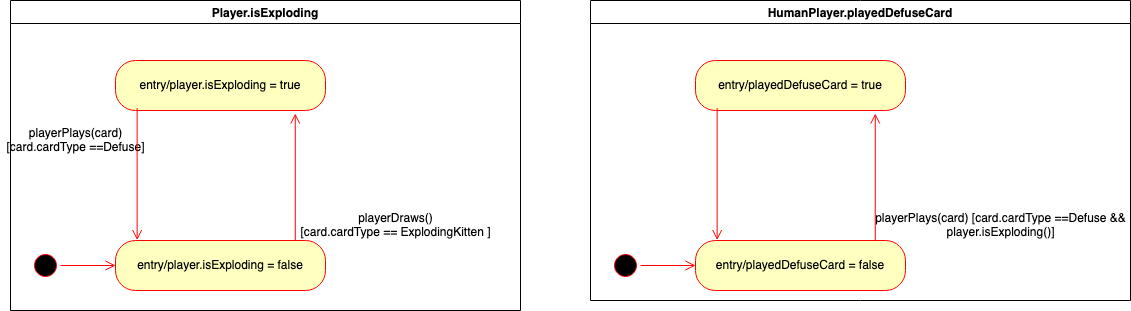

The diagram above was exported from draw.io. Its source (the exported page's mxGraphModel, read from the mxfile embedded in the PNG):
<mxGraphModel dx="2891" dy="626" grid="1" gridSize="10" guides="1" tooltips="1" connect="1" arrows="1" fold="1" page="1" pageScale="1" pageWidth="1920" pageHeight="1200" math="0" shadow="0">
  <root>
    <mxCell id="KGVfi9b3Yqpa24JWYTA8-0" />
    <mxCell id="KGVfi9b3Yqpa24JWYTA8-1" parent="KGVfi9b3Yqpa24JWYTA8-0" />
    <mxCell id="wFm944AogC-Pcq_RL69_-0" value="Player.isExploding" style="swimlane;" parent="KGVfi9b3Yqpa24JWYTA8-1" vertex="1">
      <mxGeometry x="-1440" y="420" width="510" height="310" as="geometry">
        <mxRectangle x="860" y="745" width="140" height="23" as="alternateBounds" />
      </mxGeometry>
    </mxCell>
    <mxCell id="wFm944AogC-Pcq_RL69_-1" value="" style="ellipse;html=1;shape=startState;fillColor=#000000;strokeColor=#ff0000;" parent="wFm944AogC-Pcq_RL69_-0" vertex="1">
      <mxGeometry x="20" y="250" width="30" height="30" as="geometry" />
    </mxCell>
    <mxCell id="wFm944AogC-Pcq_RL69_-2" value="&lt;div&gt;playerDraws()&lt;/div&gt;&lt;div&gt; [card.cardType == ExplodingKitten ]&lt;/div&gt;" style="text;html=1;align=center;verticalAlign=middle;resizable=0;points=[];autosize=1;" parent="wFm944AogC-Pcq_RL69_-0" vertex="1">
      <mxGeometry x="280" y="210" width="210" height="30" as="geometry" />
    </mxCell>
    <mxCell id="wFm944AogC-Pcq_RL69_-3" value="&lt;div&gt;playerPlays(card) &lt;br&gt;&lt;/div&gt;&lt;div&gt;[card.cardType ==Defuse]&lt;/div&gt;" style="text;html=1;align=center;verticalAlign=middle;resizable=0;points=[];autosize=1;" parent="wFm944AogC-Pcq_RL69_-0" vertex="1">
      <mxGeometry x="-10" y="125" width="150" height="30" as="geometry" />
    </mxCell>
    <mxCell id="wFm944AogC-Pcq_RL69_-4" value="entry/player.isExploding = true" style="rounded=1;whiteSpace=wrap;html=1;arcSize=40;fontColor=#000000;fillColor=#ffffc0;strokeColor=#ff0000;" parent="wFm944AogC-Pcq_RL69_-0" vertex="1">
      <mxGeometry x="105" y="60" width="210" height="50" as="geometry" />
    </mxCell>
    <mxCell id="wFm944AogC-Pcq_RL69_-5" value="entry/player.isExploding = false" style="rounded=1;whiteSpace=wrap;html=1;arcSize=40;fontColor=#000000;fillColor=#ffffc0;strokeColor=#ff0000;" parent="wFm944AogC-Pcq_RL69_-0" vertex="1">
      <mxGeometry x="105" y="240" width="210" height="50" as="geometry" />
    </mxCell>
    <mxCell id="wFm944AogC-Pcq_RL69_-6" value="" style="edgeStyle=orthogonalEdgeStyle;html=1;verticalAlign=bottom;endArrow=open;endSize=8;strokeColor=#ff0000;exitX=0.103;exitY=0.95;exitDx=0;exitDy=0;exitPerimeter=0;entryX=0.103;entryY=-0.007;entryDx=0;entryDy=0;entryPerimeter=0;" parent="wFm944AogC-Pcq_RL69_-0" source="wFm944AogC-Pcq_RL69_-4" target="wFm944AogC-Pcq_RL69_-5" edge="1">
      <mxGeometry relative="1" as="geometry">
        <mxPoint x="-35" y="285" as="targetPoint" />
        <mxPoint x="125" y="245" as="sourcePoint" />
      </mxGeometry>
    </mxCell>
    <mxCell id="wFm944AogC-Pcq_RL69_-7" value="" style="edgeStyle=orthogonalEdgeStyle;html=1;verticalAlign=bottom;endArrow=open;endSize=8;strokeColor=#ff0000;exitX=0.856;exitY=0;exitDx=0;exitDy=0;exitPerimeter=0;entryX=0.856;entryY=1.06;entryDx=0;entryDy=0;entryPerimeter=0;" parent="wFm944AogC-Pcq_RL69_-0" source="wFm944AogC-Pcq_RL69_-5" target="wFm944AogC-Pcq_RL69_-4" edge="1">
      <mxGeometry relative="1" as="geometry">
        <mxPoint x="284.99999999999955" y="245" as="targetPoint" />
        <mxPoint x="284.99999999999955" y="377.1500000000001" as="sourcePoint" />
        <Array as="points" />
      </mxGeometry>
    </mxCell>
    <mxCell id="wFm944AogC-Pcq_RL69_-8" value="" style="edgeStyle=orthogonalEdgeStyle;html=1;verticalAlign=bottom;endArrow=open;endSize=8;strokeColor=#ff0000;entryX=0;entryY=0.5;entryDx=0;entryDy=0;" parent="wFm944AogC-Pcq_RL69_-0" source="wFm944AogC-Pcq_RL69_-1" target="wFm944AogC-Pcq_RL69_-5" edge="1">
      <mxGeometry relative="1" as="geometry">
        <mxPoint x="-160" y="465" as="targetPoint" />
      </mxGeometry>
    </mxCell>
    <mxCell id="SlUz0vQOKdyQUzSgU6lx-8" value="HumanPlayer.playedDefuseCard" style="swimlane;" parent="KGVfi9b3Yqpa24JWYTA8-1" vertex="1">
      <mxGeometry x="-860" y="420" width="540" height="300" as="geometry">
        <mxRectangle x="860" y="745" width="140" height="23" as="alternateBounds" />
      </mxGeometry>
    </mxCell>
    <mxCell id="SlUz0vQOKdyQUzSgU6lx-9" value="" style="ellipse;html=1;shape=startState;fillColor=#000000;strokeColor=#ff0000;" parent="SlUz0vQOKdyQUzSgU6lx-8" vertex="1">
      <mxGeometry x="20" y="250" width="30" height="30" as="geometry" />
    </mxCell>
    <mxCell id="SlUz0vQOKdyQUzSgU6lx-10" value="&lt;div&gt;playerPlays(card) [card.cardType ==Defuse &amp;amp;&amp;amp; &lt;br&gt;&lt;/div&gt;&lt;div&gt;player.isExploding()]&lt;/div&gt;" style="text;html=1;align=center;verticalAlign=middle;resizable=0;points=[];autosize=1;" parent="SlUz0vQOKdyQUzSgU6lx-8" vertex="1">
      <mxGeometry x="280" y="210" width="260" height="30" as="geometry" />
    </mxCell>
    <mxCell id="SlUz0vQOKdyQUzSgU6lx-11" value="entry/playedDefuseCard = true" style="rounded=1;whiteSpace=wrap;html=1;arcSize=40;fontColor=#000000;fillColor=#ffffc0;strokeColor=#ff0000;" parent="SlUz0vQOKdyQUzSgU6lx-8" vertex="1">
      <mxGeometry x="105" y="60" width="210" height="50" as="geometry" />
    </mxCell>
    <mxCell id="SlUz0vQOKdyQUzSgU6lx-12" value="entry/playedDefuseCard = false" style="rounded=1;whiteSpace=wrap;html=1;arcSize=40;fontColor=#000000;fillColor=#ffffc0;strokeColor=#ff0000;" parent="SlUz0vQOKdyQUzSgU6lx-8" vertex="1">
      <mxGeometry x="105" y="240" width="210" height="50" as="geometry" />
    </mxCell>
    <mxCell id="SlUz0vQOKdyQUzSgU6lx-13" value="" style="edgeStyle=orthogonalEdgeStyle;html=1;verticalAlign=bottom;endArrow=open;endSize=8;strokeColor=#ff0000;exitX=0.103;exitY=0.95;exitDx=0;exitDy=0;exitPerimeter=0;entryX=0.103;entryY=-0.007;entryDx=0;entryDy=0;entryPerimeter=0;" parent="SlUz0vQOKdyQUzSgU6lx-8" source="SlUz0vQOKdyQUzSgU6lx-11" target="SlUz0vQOKdyQUzSgU6lx-12" edge="1">
      <mxGeometry relative="1" as="geometry">
        <mxPoint x="-35" y="285" as="targetPoint" />
        <mxPoint x="125" y="245" as="sourcePoint" />
      </mxGeometry>
    </mxCell>
    <mxCell id="SlUz0vQOKdyQUzSgU6lx-14" value="" style="edgeStyle=orthogonalEdgeStyle;html=1;verticalAlign=bottom;endArrow=open;endSize=8;strokeColor=#ff0000;exitX=0.856;exitY=0;exitDx=0;exitDy=0;exitPerimeter=0;entryX=0.856;entryY=1.06;entryDx=0;entryDy=0;entryPerimeter=0;" parent="SlUz0vQOKdyQUzSgU6lx-8" source="SlUz0vQOKdyQUzSgU6lx-12" target="SlUz0vQOKdyQUzSgU6lx-11" edge="1">
      <mxGeometry relative="1" as="geometry">
        <mxPoint x="284.99999999999955" y="245" as="targetPoint" />
        <mxPoint x="284.99999999999955" y="377.1500000000001" as="sourcePoint" />
        <Array as="points" />
      </mxGeometry>
    </mxCell>
    <mxCell id="SlUz0vQOKdyQUzSgU6lx-15" value="" style="edgeStyle=orthogonalEdgeStyle;html=1;verticalAlign=bottom;endArrow=open;endSize=8;strokeColor=#ff0000;entryX=0;entryY=0.5;entryDx=0;entryDy=0;" parent="SlUz0vQOKdyQUzSgU6lx-8" source="SlUz0vQOKdyQUzSgU6lx-9" target="SlUz0vQOKdyQUzSgU6lx-12" edge="1">
      <mxGeometry relative="1" as="geometry">
        <mxPoint x="-160" y="465" as="targetPoint" />
      </mxGeometry>
    </mxCell>
  </root>
</mxGraphModel>